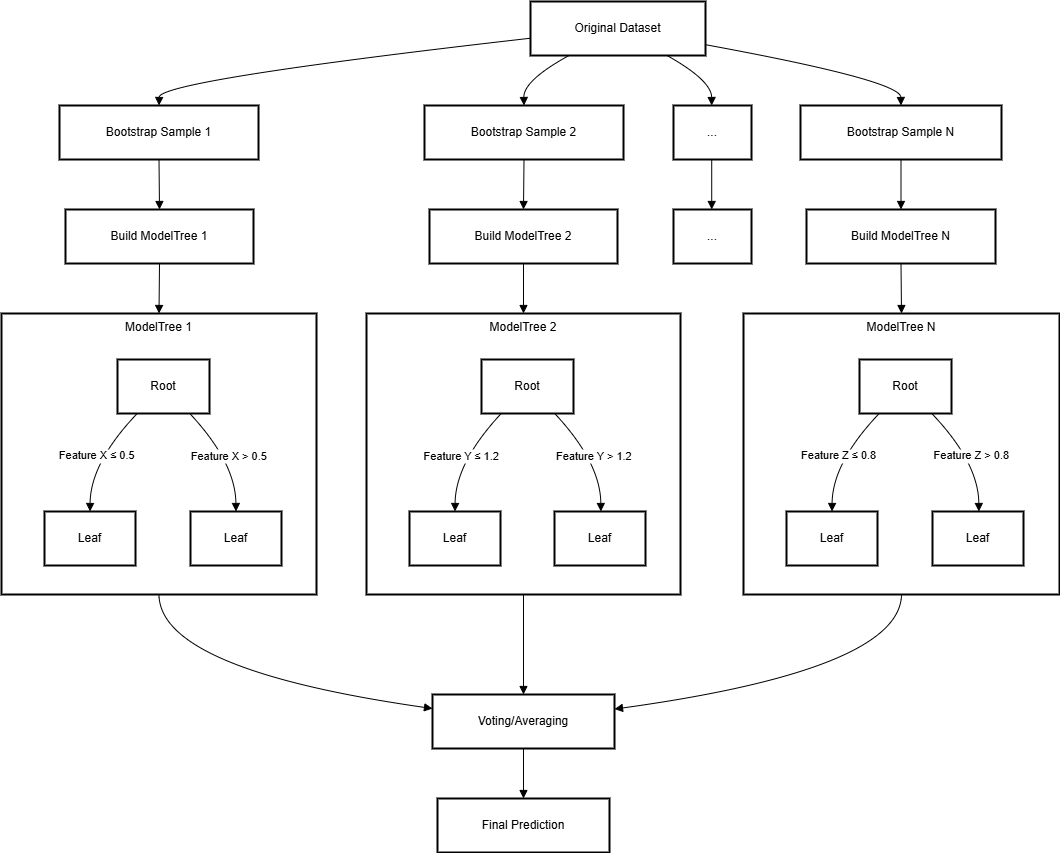

The diagram above was exported from draw.io. Its source (the exported page's mxGraphModel, read from the mxfile embedded in the PNG):
<mxGraphModel dx="1790" dy="951" grid="1" gridSize="10" guides="1" tooltips="1" connect="1" arrows="1" fold="1" page="1" pageScale="1" pageWidth="850" pageHeight="1100" math="0" shadow="0">
  <root>
    <mxCell id="0" />
    <mxCell id="1" parent="0" />
    <mxCell id="ZcB23eUWMSiHkLBlCAzy-14" value="ModelTree N" style="whiteSpace=wrap;strokeWidth=2;verticalAlign=top;" vertex="1" parent="1">
      <mxGeometry x="797" y="997" width="316" height="281" as="geometry" />
    </mxCell>
    <mxCell id="ZcB23eUWMSiHkLBlCAzy-15" value="Root" style="whiteSpace=wrap;strokeWidth=2;" vertex="1" parent="ZcB23eUWMSiHkLBlCAzy-14">
      <mxGeometry x="116" y="46" width="92" height="54" as="geometry" />
    </mxCell>
    <mxCell id="ZcB23eUWMSiHkLBlCAzy-16" value="Leaf" style="whiteSpace=wrap;strokeWidth=2;" vertex="1" parent="ZcB23eUWMSiHkLBlCAzy-14">
      <mxGeometry x="43" y="198" width="91" height="54" as="geometry" />
    </mxCell>
    <mxCell id="ZcB23eUWMSiHkLBlCAzy-17" value="Leaf" style="whiteSpace=wrap;strokeWidth=2;" vertex="1" parent="ZcB23eUWMSiHkLBlCAzy-14">
      <mxGeometry x="189" y="198" width="91" height="54" as="geometry" />
    </mxCell>
    <mxCell id="ZcB23eUWMSiHkLBlCAzy-18" value="Feature Z ≤ 0.8" style="curved=1;startArrow=none;endArrow=block;exitX=0.22;exitY=0.99;entryX=0.5;entryY=-0.01;rounded=0;" edge="1" parent="ZcB23eUWMSiHkLBlCAzy-14" source="ZcB23eUWMSiHkLBlCAzy-15" target="ZcB23eUWMSiHkLBlCAzy-16">
      <mxGeometry relative="1" as="geometry">
        <Array as="points">
          <mxPoint x="89" y="149" />
        </Array>
      </mxGeometry>
    </mxCell>
    <mxCell id="ZcB23eUWMSiHkLBlCAzy-19" value="Feature Z &gt; 0.8" style="curved=1;startArrow=none;endArrow=block;exitX=0.78;exitY=0.99;entryX=0.51;entryY=-0.01;rounded=0;" edge="1" parent="ZcB23eUWMSiHkLBlCAzy-14" source="ZcB23eUWMSiHkLBlCAzy-15" target="ZcB23eUWMSiHkLBlCAzy-17">
      <mxGeometry relative="1" as="geometry">
        <Array as="points">
          <mxPoint x="235" y="149" />
        </Array>
      </mxGeometry>
    </mxCell>
    <mxCell id="ZcB23eUWMSiHkLBlCAzy-20" value="ModelTree 2" style="whiteSpace=wrap;strokeWidth=2;verticalAlign=top;" vertex="1" parent="1">
      <mxGeometry x="420" y="997" width="314" height="281" as="geometry" />
    </mxCell>
    <mxCell id="ZcB23eUWMSiHkLBlCAzy-21" value="Root" style="whiteSpace=wrap;strokeWidth=2;" vertex="1" parent="ZcB23eUWMSiHkLBlCAzy-20">
      <mxGeometry x="115" y="46" width="92" height="54" as="geometry" />
    </mxCell>
    <mxCell id="ZcB23eUWMSiHkLBlCAzy-22" value="Leaf" style="whiteSpace=wrap;strokeWidth=2;" vertex="1" parent="ZcB23eUWMSiHkLBlCAzy-20">
      <mxGeometry x="43" y="198" width="91" height="54" as="geometry" />
    </mxCell>
    <mxCell id="ZcB23eUWMSiHkLBlCAzy-23" value="Leaf" style="whiteSpace=wrap;strokeWidth=2;" vertex="1" parent="ZcB23eUWMSiHkLBlCAzy-20">
      <mxGeometry x="188" y="198" width="91" height="54" as="geometry" />
    </mxCell>
    <mxCell id="ZcB23eUWMSiHkLBlCAzy-24" value="Feature Y ≤ 1.2" style="curved=1;startArrow=none;endArrow=block;exitX=0.22;exitY=0.99;entryX=0.5;entryY=-0.01;rounded=0;" edge="1" parent="ZcB23eUWMSiHkLBlCAzy-20" source="ZcB23eUWMSiHkLBlCAzy-21" target="ZcB23eUWMSiHkLBlCAzy-22">
      <mxGeometry relative="1" as="geometry">
        <Array as="points">
          <mxPoint x="89" y="149" />
        </Array>
      </mxGeometry>
    </mxCell>
    <mxCell id="ZcB23eUWMSiHkLBlCAzy-25" value="Feature Y &gt; 1.2" style="curved=1;startArrow=none;endArrow=block;exitX=0.79;exitY=0.99;entryX=0.51;entryY=-0.01;rounded=0;" edge="1" parent="ZcB23eUWMSiHkLBlCAzy-20" source="ZcB23eUWMSiHkLBlCAzy-21" target="ZcB23eUWMSiHkLBlCAzy-23">
      <mxGeometry relative="1" as="geometry">
        <Array as="points">
          <mxPoint x="234" y="149" />
        </Array>
      </mxGeometry>
    </mxCell>
    <mxCell id="ZcB23eUWMSiHkLBlCAzy-26" value="ModelTree 1" style="whiteSpace=wrap;strokeWidth=2;verticalAlign=top;" vertex="1" parent="1">
      <mxGeometry x="55" y="997" width="315" height="281" as="geometry" />
    </mxCell>
    <mxCell id="ZcB23eUWMSiHkLBlCAzy-27" value="Root" style="whiteSpace=wrap;strokeWidth=2;" vertex="1" parent="ZcB23eUWMSiHkLBlCAzy-26">
      <mxGeometry x="116" y="46" width="92" height="54" as="geometry" />
    </mxCell>
    <mxCell id="ZcB23eUWMSiHkLBlCAzy-28" value="Leaf" style="whiteSpace=wrap;strokeWidth=2;" vertex="1" parent="ZcB23eUWMSiHkLBlCAzy-26">
      <mxGeometry x="43" y="198" width="91" height="54" as="geometry" />
    </mxCell>
    <mxCell id="ZcB23eUWMSiHkLBlCAzy-29" value="Leaf" style="whiteSpace=wrap;strokeWidth=2;" vertex="1" parent="ZcB23eUWMSiHkLBlCAzy-26">
      <mxGeometry x="189" y="198" width="91" height="54" as="geometry" />
    </mxCell>
    <mxCell id="ZcB23eUWMSiHkLBlCAzy-30" value="Feature X ≤ 0.5" style="curved=1;startArrow=none;endArrow=block;exitX=0.22;exitY=0.99;entryX=0.5;entryY=-0.01;rounded=0;" edge="1" parent="ZcB23eUWMSiHkLBlCAzy-26" source="ZcB23eUWMSiHkLBlCAzy-27" target="ZcB23eUWMSiHkLBlCAzy-28">
      <mxGeometry relative="1" as="geometry">
        <Array as="points">
          <mxPoint x="89" y="149" />
        </Array>
      </mxGeometry>
    </mxCell>
    <mxCell id="ZcB23eUWMSiHkLBlCAzy-31" value="Feature X &gt; 0.5" style="curved=1;startArrow=none;endArrow=block;exitX=0.78;exitY=0.99;entryX=0.5;entryY=-0.01;rounded=0;" edge="1" parent="ZcB23eUWMSiHkLBlCAzy-26" source="ZcB23eUWMSiHkLBlCAzy-27" target="ZcB23eUWMSiHkLBlCAzy-29">
      <mxGeometry relative="1" as="geometry">
        <Array as="points">
          <mxPoint x="234" y="149" />
        </Array>
      </mxGeometry>
    </mxCell>
    <mxCell id="ZcB23eUWMSiHkLBlCAzy-32" value="Original Dataset" style="whiteSpace=wrap;strokeWidth=2;" vertex="1" parent="1">
      <mxGeometry x="584" y="685" width="175" height="54" as="geometry" />
    </mxCell>
    <mxCell id="ZcB23eUWMSiHkLBlCAzy-33" value="Bootstrap Sample 1" style="whiteSpace=wrap;strokeWidth=2;" vertex="1" parent="1">
      <mxGeometry x="113" y="789" width="199" height="54" as="geometry" />
    </mxCell>
    <mxCell id="ZcB23eUWMSiHkLBlCAzy-34" value="Bootstrap Sample 2" style="whiteSpace=wrap;strokeWidth=2;" vertex="1" parent="1">
      <mxGeometry x="478" y="789" width="199" height="54" as="geometry" />
    </mxCell>
    <mxCell id="ZcB23eUWMSiHkLBlCAzy-35" value="..." style="whiteSpace=wrap;strokeWidth=2;" vertex="1" parent="1">
      <mxGeometry x="727" y="789" width="78" height="54" as="geometry" />
    </mxCell>
    <mxCell id="ZcB23eUWMSiHkLBlCAzy-36" value="Bootstrap Sample N" style="whiteSpace=wrap;strokeWidth=2;" vertex="1" parent="1">
      <mxGeometry x="854" y="789" width="201" height="54" as="geometry" />
    </mxCell>
    <mxCell id="ZcB23eUWMSiHkLBlCAzy-37" value="Build ModelTree 1" style="whiteSpace=wrap;strokeWidth=2;" vertex="1" parent="1">
      <mxGeometry x="119" y="893" width="188" height="54" as="geometry" />
    </mxCell>
    <mxCell id="ZcB23eUWMSiHkLBlCAzy-38" value="Build ModelTree 2" style="whiteSpace=wrap;strokeWidth=2;" vertex="1" parent="1">
      <mxGeometry x="483" y="893" width="188" height="54" as="geometry" />
    </mxCell>
    <mxCell id="ZcB23eUWMSiHkLBlCAzy-39" value="..." style="whiteSpace=wrap;strokeWidth=2;" vertex="1" parent="1">
      <mxGeometry x="727" y="893" width="78" height="54" as="geometry" />
    </mxCell>
    <mxCell id="ZcB23eUWMSiHkLBlCAzy-40" value="Build ModelTree N" style="whiteSpace=wrap;strokeWidth=2;" vertex="1" parent="1">
      <mxGeometry x="860" y="893" width="189" height="54" as="geometry" />
    </mxCell>
    <mxCell id="ZcB23eUWMSiHkLBlCAzy-41" value="Voting/Averaging" style="whiteSpace=wrap;strokeWidth=2;" vertex="1" parent="1">
      <mxGeometry x="486" y="1378" width="182" height="54" as="geometry" />
    </mxCell>
    <mxCell id="ZcB23eUWMSiHkLBlCAzy-42" value="Final Prediction" style="whiteSpace=wrap;strokeWidth=2;" vertex="1" parent="1">
      <mxGeometry x="491" y="1482" width="172" height="54" as="geometry" />
    </mxCell>
    <mxCell id="ZcB23eUWMSiHkLBlCAzy-44" value="" style="curved=1;startArrow=none;endArrow=block;exitX=0;exitY=0.68;entryX=0.5;entryY=0;rounded=0;" edge="1" parent="1" source="ZcB23eUWMSiHkLBlCAzy-32" target="ZcB23eUWMSiHkLBlCAzy-33">
      <mxGeometry relative="1" as="geometry">
        <Array as="points">
          <mxPoint x="213" y="764" />
        </Array>
      </mxGeometry>
    </mxCell>
    <mxCell id="ZcB23eUWMSiHkLBlCAzy-45" value="" style="curved=1;startArrow=none;endArrow=block;exitX=0.22;exitY=1;entryX=0.5;entryY=0;rounded=0;" edge="1" parent="1" source="ZcB23eUWMSiHkLBlCAzy-32" target="ZcB23eUWMSiHkLBlCAzy-34">
      <mxGeometry relative="1" as="geometry">
        <Array as="points">
          <mxPoint x="577" y="764" />
        </Array>
      </mxGeometry>
    </mxCell>
    <mxCell id="ZcB23eUWMSiHkLBlCAzy-46" value="" style="curved=1;startArrow=none;endArrow=block;exitX=0.78;exitY=1;entryX=0.49;entryY=0;rounded=0;" edge="1" parent="1" source="ZcB23eUWMSiHkLBlCAzy-32" target="ZcB23eUWMSiHkLBlCAzy-35">
      <mxGeometry relative="1" as="geometry">
        <Array as="points">
          <mxPoint x="765" y="764" />
        </Array>
      </mxGeometry>
    </mxCell>
    <mxCell id="ZcB23eUWMSiHkLBlCAzy-47" value="" style="curved=1;startArrow=none;endArrow=block;exitX=1;exitY=0.8;entryX=0.5;entryY=0;rounded=0;" edge="1" parent="1" source="ZcB23eUWMSiHkLBlCAzy-32" target="ZcB23eUWMSiHkLBlCAzy-36">
      <mxGeometry relative="1" as="geometry">
        <Array as="points">
          <mxPoint x="954" y="764" />
        </Array>
      </mxGeometry>
    </mxCell>
    <mxCell id="ZcB23eUWMSiHkLBlCAzy-48" value="" style="curved=1;startArrow=none;endArrow=block;exitX=0.5;exitY=1;entryX=0.5;entryY=0;rounded=0;" edge="1" parent="1" source="ZcB23eUWMSiHkLBlCAzy-33" target="ZcB23eUWMSiHkLBlCAzy-37">
      <mxGeometry relative="1" as="geometry">
        <Array as="points" />
      </mxGeometry>
    </mxCell>
    <mxCell id="ZcB23eUWMSiHkLBlCAzy-49" value="" style="curved=1;startArrow=none;endArrow=block;exitX=0.5;exitY=1;entryX=0.5;entryY=0;rounded=0;" edge="1" parent="1" source="ZcB23eUWMSiHkLBlCAzy-34" target="ZcB23eUWMSiHkLBlCAzy-38">
      <mxGeometry relative="1" as="geometry">
        <Array as="points" />
      </mxGeometry>
    </mxCell>
    <mxCell id="ZcB23eUWMSiHkLBlCAzy-50" value="" style="curved=1;startArrow=none;endArrow=block;exitX=0.49;exitY=1;entryX=0.49;entryY=0;rounded=0;" edge="1" parent="1" source="ZcB23eUWMSiHkLBlCAzy-35" target="ZcB23eUWMSiHkLBlCAzy-39">
      <mxGeometry relative="1" as="geometry">
        <Array as="points" />
      </mxGeometry>
    </mxCell>
    <mxCell id="ZcB23eUWMSiHkLBlCAzy-51" value="" style="curved=1;startArrow=none;endArrow=block;exitX=0.5;exitY=1;entryX=0.5;entryY=0;rounded=0;" edge="1" parent="1" source="ZcB23eUWMSiHkLBlCAzy-36" target="ZcB23eUWMSiHkLBlCAzy-40">
      <mxGeometry relative="1" as="geometry">
        <Array as="points" />
      </mxGeometry>
    </mxCell>
    <mxCell id="ZcB23eUWMSiHkLBlCAzy-52" value="" style="curved=1;startArrow=none;endArrow=block;exitX=0.5;exitY=1;entryX=0.5;entryY=0;rounded=0;" edge="1" parent="1" source="ZcB23eUWMSiHkLBlCAzy-41" target="ZcB23eUWMSiHkLBlCAzy-42">
      <mxGeometry relative="1" as="geometry">
        <Array as="points" />
      </mxGeometry>
    </mxCell>
    <mxCell id="ZcB23eUWMSiHkLBlCAzy-53" value="" style="curved=1;startArrow=none;endArrow=block;exitX=0.5;exitY=1;entryX=0.5;entryY=0;rounded=0;" edge="1" parent="1" source="ZcB23eUWMSiHkLBlCAzy-37" target="ZcB23eUWMSiHkLBlCAzy-26">
      <mxGeometry relative="1" as="geometry">
        <Array as="points" />
      </mxGeometry>
    </mxCell>
    <mxCell id="ZcB23eUWMSiHkLBlCAzy-54" value="" style="curved=1;startArrow=none;endArrow=block;exitX=0.5;exitY=1;entryX=0.5;entryY=0;rounded=0;" edge="1" parent="1" source="ZcB23eUWMSiHkLBlCAzy-38" target="ZcB23eUWMSiHkLBlCAzy-20">
      <mxGeometry relative="1" as="geometry">
        <Array as="points" />
      </mxGeometry>
    </mxCell>
    <mxCell id="ZcB23eUWMSiHkLBlCAzy-55" value="" style="curved=1;startArrow=none;endArrow=block;exitX=0.5;exitY=1;entryX=0.5;entryY=0;rounded=0;" edge="1" parent="1" source="ZcB23eUWMSiHkLBlCAzy-40" target="ZcB23eUWMSiHkLBlCAzy-14">
      <mxGeometry relative="1" as="geometry">
        <Array as="points" />
      </mxGeometry>
    </mxCell>
    <mxCell id="ZcB23eUWMSiHkLBlCAzy-56" value="" style="curved=1;startArrow=none;endArrow=block;exitX=0.5;exitY=1;entryX=0;entryY=0.26;rounded=0;" edge="1" parent="1" source="ZcB23eUWMSiHkLBlCAzy-26" target="ZcB23eUWMSiHkLBlCAzy-41">
      <mxGeometry relative="1" as="geometry">
        <Array as="points">
          <mxPoint x="213" y="1353" />
        </Array>
      </mxGeometry>
    </mxCell>
    <mxCell id="ZcB23eUWMSiHkLBlCAzy-57" value="" style="curved=1;startArrow=none;endArrow=block;exitX=0.5;exitY=1;entryX=0.5;entryY=0;rounded=0;" edge="1" parent="1" source="ZcB23eUWMSiHkLBlCAzy-20" target="ZcB23eUWMSiHkLBlCAzy-41">
      <mxGeometry relative="1" as="geometry">
        <Array as="points" />
      </mxGeometry>
    </mxCell>
    <mxCell id="ZcB23eUWMSiHkLBlCAzy-58" value="" style="curved=1;startArrow=none;endArrow=block;exitX=0.5;exitY=1;entryX=1;entryY=0.27;rounded=0;" edge="1" parent="1" source="ZcB23eUWMSiHkLBlCAzy-14" target="ZcB23eUWMSiHkLBlCAzy-41">
      <mxGeometry relative="1" as="geometry">
        <Array as="points">
          <mxPoint x="954" y="1353" />
        </Array>
      </mxGeometry>
    </mxCell>
  </root>
</mxGraphModel>